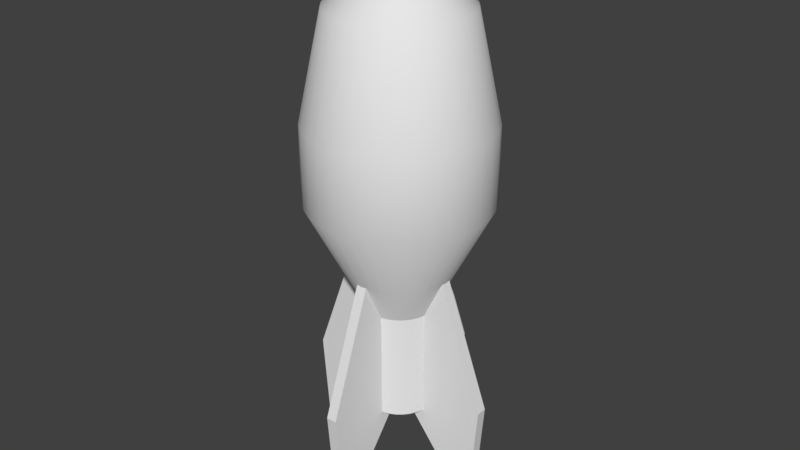 # Source: TEMPMissile.blend  (saved by Blender 2.78.0; exported with 4.5.12 LTS)
import bpy
from mathutils import Matrix  # noqa: F401  (used for matrix-valued properties, if any)

bpy.ops.wm.read_factory_settings(use_empty=True)
scene = bpy.context.scene
scene.name = 'Scene'

# ---- collections
col_collection_1 = bpy.data.collections.new('Collection 1'); scene.collection.children.link(col_collection_1)

# ---- world
world_world = bpy.data.worlds.new('World'); scene.world = world_world
world_world.color = (0.05088, 0.05088, 0.05088)
world_world.use_sun_shadow = False
world_world.sun_shadow_jitter_overblur = 0.0
world_world.cycles.sampling_method = 'MANUAL'

# ---- meshes
me_cube_002 = bpy.data.meshes.new('Cube.002')
me_cube_002.from_pydata([(-0.05951, -1.0, -5.31), (-0.05951, -0.3371, -1.881), (-0.05951, 1.0, -5.31), (-0.05951, 0.3371, -1.881), (0.05951, -1.0, -5.31), (0.05951, -0.3371, -1.881), (0.05951, 1.0, -5.31), (0.05951, 0.3371, -1.881), (-0.05951, 0.0, -4.047), (-0.05951, 0.0, -1.881), (0.05951, 0.0, -4.047), (0.05951, 0.0, -1.881), (-0.05951, -1.112, -3.993), (-0.05951, 1.112, -3.993), (0.05951, 1.112, -3.993), (0.05951, -1.112, -3.993), (0.05951, 0.0, -3.993), (-0.05951, 0.0, -3.993), (-1.0, 0.05951, -5.31), (-0.3371, 0.05951, -1.881), (1.0, 0.05951, -5.31), (0.3371, 0.05951, -1.881), (-1.0, -0.05951, -5.31), (-0.3371, -0.05951, -1.881), (1.0, -0.05951, -5.31), (0.3371, -0.05951, -1.881), (2.601e-09, 0.05951, -4.047), (2.601e-09, 0.05951, -1.881), (-2.601e-09, -0.05951, -4.047), (-2.601e-09, -0.05951, -1.881), (-1.112, 0.05951, -3.993), (1.112, 0.05951, -3.993), (1.112, -0.05951, -3.993), (-1.112, -0.05951, -3.993), (-2.601e-09, -0.05951, -3.993), (2.601e-09, 0.05951, -3.993)], [], [(17, 9, 3, 13), (13, 3, 7, 14), (16, 11, 5, 15), (15, 5, 1, 12), (8, 10, 4, 0), (11, 9, 1, 5), (7, 3, 9, 11), (2, 6, 10, 8), (14, 7, 11, 16), (12, 1, 9, 17), (0, 12, 17, 8), (6, 14, 16, 10), (4, 15, 12, 0), (10, 16, 15, 4), (2, 13, 14, 6), (8, 17, 13, 2), (35, 27, 21, 31), (31, 21, 25, 32), (34, 29, 23, 33), (33, 23, 19, 30), (26, 28, 22, 18), (29, 27, 19, 23), (25, 21, 27, 29), (20, 24, 28, 26), (32, 25, 29, 34), (30, 19, 27, 35), (18, 30, 35, 26), (24, 32, 34, 28), (22, 33, 30, 18), (28, 34, 33, 22), (20, 31, 32, 24), (26, 35, 31, 20)])
me_cube_002.use_remesh_preserve_volume = False
me_cube_002.use_remesh_preserve_attributes = False
me_cube_002.use_mirror_vertex_groups = False
me_cube_002.update()
me_cylinder = bpy.data.meshes.new('Cylinder')
me_cylinder.from_pydata([(0.0, 1.0, -1.0), (1.111e-07, 0.02232, 1.0), (0.1951, 0.9808, -1.0), (0.004355, 0.0219, 1.0), (0.3827, 0.9239, -1.0), (0.008543, 0.02062, 1.0), (0.5556, 0.8315, -1.0), (0.0124, 0.01856, 1.0), (0.7071, 0.7071, -1.0), (0.01579, 0.01579, 1.0), (0.8315, 0.5556, -1.0), (0.01856, 0.0124, 1.0), (0.9239, 0.3827, -1.0), (0.02062, 0.008543, 1.0), (0.9808, 0.1951, -1.0), (0.02189, 0.004355, 1.0), (1.0, 7.55e-08, -1.0), (0.02232, 2.809e-07, 1.0), (0.9808, -0.1951, -1.0), (0.02189, -0.004355, 1.0), (0.9239, -0.3827, -1.0), (0.02062, -0.008543, 1.0), (0.8315, -0.5556, -1.0), (0.01856, -0.0124, 1.0), (0.7071, -0.7071, -1.0), (0.01579, -0.01578, 1.0), (0.5556, -0.8315, -1.0), (0.0124, -0.01856, 1.0), (0.3827, -0.9239, -1.0), (0.008543, -0.02062, 1.0), (0.1951, -0.9808, -1.0), (0.004355, -0.02189, 1.0), (-3.258e-07, -1.0, -1.0), (1.039e-07, -0.02232, 1.0), (-0.1951, -0.9808, -1.0), (-0.004355, -0.02189, 1.0), (-0.3827, -0.9239, -1.0), (-0.008543, -0.02062, 1.0), (-0.5556, -0.8315, -1.0), (-0.0124, -0.01856, 1.0), (-0.7071, -0.7071, -1.0), (-0.01579, -0.01578, 1.0), (-0.8315, -0.5556, -1.0), (-0.01856, -0.0124, 1.0), (-0.9239, -0.3827, -1.0), (-0.02062, -0.008543, 1.0), (-0.9808, -0.1951, -1.0), (-0.02189, -0.004355, 1.0), (-1.0, 9.656e-07, -1.0), (-0.02232, 3.008e-07, 1.0), (-0.9808, 0.1951, -1.0), (-0.02189, 0.004355, 1.0), (-0.9239, 0.3827, -1.0), (-0.02062, 0.008543, 1.0), (-0.8315, 0.5556, -1.0), (-0.01856, 0.0124, 1.0), (-0.7071, 0.7071, -1.0), (-0.01579, 0.01579, 1.0), (-0.5556, 0.8315, -1.0), (-0.0124, 0.01856, 1.0), (-0.3827, 0.9239, -1.0), (-0.008543, 0.02062, 1.0), (-0.1951, 0.9808, -1.0), (-0.004355, 0.0219, 1.0), (3.397e-08, 0.7513, 0.1684), (0.1466, 0.7369, 0.1684), (0.2875, 0.6941, 0.1684), (0.4174, 0.6247, 0.1684), (0.5313, 0.5313, 0.1684), (0.6247, 0.4174, 0.1684), (0.6941, 0.2875, 0.1684), (0.7369, 0.1466, 0.1684), (0.7513, 1.237e-07, 0.1684), (0.7369, -0.1466, 0.1684), (0.6941, -0.2875, 0.1684), (0.6247, -0.4174, 0.1684), (0.5313, -0.5313, 0.1684), (0.4174, -0.6247, 0.1684), (0.2875, -0.6941, 0.1684), (0.1466, -0.7369, 0.1684), (-2.108e-07, -0.7513, 0.1684), (-0.1466, -0.7369, 0.1684), (-0.2875, -0.6941, 0.1684), (-0.4174, -0.6247, 0.1684), (-0.5313, -0.5313, 0.1684), (-0.6247, -0.4174, 0.1684), (-0.6941, -0.2875, 0.1684), (-0.7369, -0.1466, 0.1684), (-0.7513, 7.924e-07, 0.1684), (-0.7369, 0.1466, 0.1684), (-0.6941, 0.2875, 0.1684), (-0.6247, 0.4174, 0.1684), (-0.5313, 0.5313, 0.1684), (-0.4174, 0.6247, 0.1684), (-0.2875, 0.6941, 0.1684), (-0.1466, 0.7369, 0.1684), (0.0, 1.0, -1.851), (0.1951, 0.9808, -1.851), (0.3827, 0.9239, -1.851), (0.5556, 0.8315, -1.851), (0.7071, 0.7071, -1.851), (0.8315, 0.5556, -1.851), (0.9239, 0.3827, -1.851), (0.9808, 0.1951, -1.851), (1.0, 7.55e-08, -1.851), (0.9808, -0.1951, -1.851), (0.9239, -0.3827, -1.851), (0.8315, -0.5556, -1.851), (0.7071, -0.7071, -1.851), (0.5556, -0.8315, -1.851), (0.3827, -0.9239, -1.851), (0.1951, -0.9808, -1.851), (-3.258e-07, -1.0, -1.851), (-0.1951, -0.9808, -1.851), (-0.3827, -0.9239, -1.851), (-0.5556, -0.8315, -1.851), (-0.7071, -0.7071, -1.851), (-0.8315, -0.5556, -1.851), (-0.9239, -0.3827, -1.851), (-0.9808, -0.1951, -1.851), (-1.0, 9.656e-07, -1.851), (-0.9808, 0.1951, -1.851), (-0.9239, 0.3827, -1.851), (-0.8315, 0.5556, -1.851), (-0.7071, 0.7071, -1.851), (-0.5556, 0.8315, -1.851), (-0.3827, 0.9239, -1.851), (-0.1951, 0.9808, -1.851), (7.364e-08, 0.3799, -3.075), (0.07411, 0.3726, -3.075), (0.1454, 0.3509, -3.075), (0.211, 0.3158, -3.075), (0.2686, 0.2686, -3.075), (0.3158, 0.211, -3.075), (0.3509, 0.1454, -3.075), (0.3726, 0.07411, -3.075), (0.3799, 2.054e-07, -3.075), (0.3726, -0.07411, -3.075), (0.3509, -0.1454, -3.075), (0.3158, -0.211, -3.075), (0.2686, -0.2686, -3.075), (0.211, -0.3158, -3.075), (0.1454, -0.3509, -3.075), (0.07411, -0.3726, -3.075), (-5.014e-08, -0.3799, -3.075), (-0.07411, -0.3726, -3.075), (-0.1454, -0.3509, -3.075), (-0.211, -0.3158, -3.075), (-0.2686, -0.2686, -3.075), (-0.3158, -0.211, -3.075), (-0.3509, -0.1454, -3.075), (-0.3726, -0.07411, -3.075), (-0.3799, 5.435e-07, -3.075), (-0.3726, 0.07411, -3.075), (-0.3509, 0.1454, -3.075), (-0.3158, 0.211, -3.075), (-0.2686, 0.2686, -3.075), (-0.211, 0.3158, -3.075), (-0.1454, 0.3509, -3.075), (-0.07411, 0.3726, -3.075), (3.134e-07, 0.3799, -4.276), (0.07411, 0.3726, -4.276), (0.1454, 0.3509, -4.276), (0.211, 0.3158, -4.276), (0.2686, 0.2686, -4.276), (0.3158, 0.211, -4.276), (0.3509, 0.1454, -4.276), (0.3726, 0.07411, -4.276), (0.3799, 2.054e-07, -4.276), (0.3726, -0.07411, -4.276), (0.3509, -0.1454, -4.276), (0.3158, -0.211, -4.276), (0.2686, -0.2686, -4.276), (0.211, -0.3158, -4.276), (0.1454, -0.3509, -4.276), (0.07411, -0.3726, -4.276), (1.896e-07, -0.3799, -4.276), (-0.07411, -0.3726, -4.276), (-0.1454, -0.3509, -4.276), (-0.211, -0.3158, -4.276), (-0.2686, -0.2686, -4.276), (-0.3158, -0.211, -4.276), (-0.3509, -0.1454, -4.276), (-0.3726, -0.07411, -4.276), (-0.3799, 5.435e-07, -4.276), (-0.3726, 0.07411, -4.276), (-0.3509, 0.1454, -4.276), (-0.3158, 0.211, -4.276), (-0.2686, 0.2686, -4.276), (-0.211, 0.3158, -4.276), (-0.1454, 0.3509, -4.276), (-0.07411, 0.3726, -4.276)], [], [(64, 1, 3, 65), (65, 3, 5, 66), (66, 5, 7, 67), (67, 7, 9, 68), (68, 9, 11, 69), (69, 11, 13, 70), (70, 13, 15, 71), (71, 15, 17, 72), (72, 17, 19, 73), (73, 19, 21, 74), (74, 21, 23, 75), (75, 23, 25, 76), (76, 25, 27, 77), (77, 27, 29, 78), (78, 29, 31, 79), (79, 31, 33, 80), (80, 33, 35, 81), (81, 35, 37, 82), (82, 37, 39, 83), (83, 39, 41, 84), (84, 41, 43, 85), (85, 43, 45, 86), (86, 45, 47, 87), (87, 47, 49, 88), (88, 49, 51, 89), (89, 51, 53, 90), (90, 53, 55, 91), (91, 55, 57, 92), (92, 57, 59, 93), (93, 59, 61, 94), (3, 1, 63, 61, 59, 57, 55, 53, 51, 49, 47, 45, 43, 41, 39, 37, 35, 33, 31, 29, 27, 25, 23, 21, 19, 17, 15, 13, 11, 9, 7, 5), (94, 61, 63, 95), (95, 63, 1, 64), (2, 4, 98, 97), (16, 72, 73, 18), (46, 87, 88, 48), (54, 91, 92, 56), (48, 88, 89, 50), (52, 90, 91, 54), (38, 83, 84, 40), (56, 92, 93, 58), (8, 68, 69, 10), (44, 86, 87, 46), (36, 82, 83, 38), (60, 94, 95, 62), (22, 75, 76, 24), (24, 76, 77, 26), (2, 65, 66, 4), (30, 79, 80, 32), (42, 85, 86, 44), (34, 81, 82, 36), (0, 64, 65, 2), (6, 67, 68, 8), (28, 78, 79, 30), (18, 73, 74, 20), (26, 77, 78, 28), (20, 74, 75, 22), (32, 80, 81, 34), (40, 84, 85, 42), (12, 70, 71, 14), (14, 71, 72, 16), (4, 66, 67, 6), (10, 69, 70, 12), (62, 95, 64, 0), (50, 89, 90, 52), (104, 105, 137, 136), (20, 22, 107, 106), (38, 40, 116, 115), (56, 58, 125, 124), (12, 14, 103, 102), (30, 32, 112, 111), (48, 50, 121, 120), (4, 6, 99, 98), (22, 24, 108, 107), (40, 42, 117, 116), (58, 60, 126, 125), (14, 16, 104, 103), (32, 34, 113, 112), (50, 52, 122, 121), (6, 8, 100, 99), (24, 26, 109, 108), (42, 44, 118, 117), (60, 62, 127, 126), (16, 18, 105, 104), (34, 36, 114, 113), (52, 54, 123, 122), (8, 10, 101, 100), (26, 28, 110, 109), (44, 46, 119, 118), (0, 2, 97, 96), (62, 0, 96, 127), (18, 20, 106, 105), (36, 38, 115, 114), (54, 56, 124, 123), (10, 12, 102, 101), (28, 30, 111, 110), (46, 48, 120, 119), (132, 133, 165, 164), (118, 119, 151, 150), (105, 106, 138, 137), (119, 120, 152, 151), (106, 107, 139, 138), (120, 121, 153, 152), (107, 108, 140, 139), (121, 122, 154, 153), (108, 109, 141, 140), (122, 123, 155, 154), (109, 110, 142, 141), (96, 97, 129, 128), (123, 124, 156, 155), (110, 111, 143, 142), (97, 98, 130, 129), (124, 125, 157, 156), (111, 112, 144, 143), (98, 99, 131, 130), (125, 126, 158, 157), (112, 113, 145, 144), (99, 100, 132, 131), (126, 127, 159, 158), (113, 114, 146, 145), (100, 101, 133, 132), (127, 96, 128, 159), (114, 115, 147, 146), (101, 102, 134, 133), (115, 116, 148, 147), (102, 103, 135, 134), (116, 117, 149, 148), (103, 104, 136, 135), (117, 118, 150, 149), (160, 161, 162, 163, 164, 165, 166, 167, 168, 169, 170, 171, 172, 173, 174, 175, 176, 177, 178, 179, 180, 181, 182, 183, 184, 185, 186, 187, 188, 189, 190, 191), (159, 128, 160, 191), (146, 147, 179, 178), (133, 134, 166, 165), (147, 148, 180, 179), (134, 135, 167, 166), (148, 149, 181, 180), (135, 136, 168, 167), (149, 150, 182, 181), (136, 137, 169, 168), (150, 151, 183, 182), (137, 138, 170, 169), (151, 152, 184, 183), (138, 139, 171, 170), (152, 153, 185, 184), (139, 140, 172, 171), (153, 154, 186, 185), (140, 141, 173, 172), (154, 155, 187, 186), (141, 142, 174, 173), (128, 129, 161, 160), (155, 156, 188, 187), (142, 143, 175, 174), (129, 130, 162, 161), (156, 157, 189, 188), (143, 144, 176, 175), (130, 131, 163, 162), (157, 158, 190, 189), (144, 145, 177, 176), (131, 132, 164, 163), (158, 159, 191, 190), (145, 146, 178, 177), (58, 93, 94, 60)])
me_cylinder.polygons.foreach_set('use_smooth', [True] * 162)
_k = set([(128, 129), (128, 159), (129, 130), (130, 131), (131, 132), (132, 133), (133, 134), (134, 135), (135, 136), (136, 137), (137, 138), (138, 139), (139, 140), (140, 141), (141, 142), (142, 143), (143, 144), (144, 145), (145, 146), (146, 147), (147, 148), (148, 149), (149, 150), (150, 151), (151, 152), (152, 153), (153, 154), (154, 155), (155, 156), (156, 157), (157, 158), (158, 159)])
me_cylinder.attributes.new('sharp_edge', 'BOOLEAN', 'EDGE').data.foreach_set('value', [ (min(e.vertices), max(e.vertices)) in _k for e in me_cylinder.edges])
_uv = me_cylinder.uv_layers.new(name='UVMap')
_uv.uv.foreach_set('vector', [0.1243, 0.1365, 0.1352, 0.0168, 0.1358, 0.0168, 0.1467, 0.1365, 0.1467, 0.1365, 0.1358, 0.0168, 0.1365, 0.0168, 0.1686, 0.1363, 0.1686, 0.1363, 0.1365, 0.0168, 0.1371, 0.01679, 0.1893, 0.1361, 0.05499, 0.8092, 0.1252, 0.8881, 0.1247, 0.8885, 0.03918, 0.8238, 0.03918, 0.8238, 0.1247, 0.8885, 0.1243, 0.889, 0.02676, 0.8409, 0.02676, 0.8409, 0.1243, 0.889, 0.1241, 0.8896, 0.01821, 0.86, 0.9393, 0.637, 0.8871, 0.7563, 0.8865, 0.7563, 0.9186, 0.6368, 0.9186, 0.6368, 0.8865, 0.7563, 0.8858, 0.7563, 0.8967, 0.6366, 0.8967, 0.6366, 0.8858, 0.7563, 0.8852, 0.7563, 0.8743, 0.6366, 0.8743, 0.6366, 0.8852, 0.7563, 0.8845, 0.7563, 0.8524, 0.6368, 0.8524, 0.6368, 0.8845, 0.7563, 0.8839, 0.7563, 0.8318, 0.637, 0.03918, 0.9572, 0.1247, 0.8925, 0.1252, 0.8929, 0.05499, 0.9718, 0.05499, 0.9718, 0.1252, 0.8929, 0.1257, 0.8932, 0.07357, 0.9832, 0.4603, 0.637, 0.4082, 0.7563, 0.4075, 0.7563, 0.4397, 0.6368, 0.4397, 0.6368, 0.4075, 0.7563, 0.4069, 0.7563, 0.4177, 0.6366, 0.4177, 0.6366, 0.4069, 0.7563, 0.4062, 0.7563, 0.3954, 0.6366, 0.3954, 0.6366, 0.4062, 0.7563, 0.4056, 0.7563, 0.3735, 0.6368, 0.3735, 0.6368, 0.4056, 0.7563, 0.405, 0.7563, 0.3528, 0.637, 0.1811, 0.9832, 0.1289, 0.8932, 0.1295, 0.8929, 0.1996, 0.9718, 0.1996, 0.9718, 0.1295, 0.8929, 0.1299, 0.8925, 0.2155, 0.9572, 0.2155, 0.9572, 0.1299, 0.8925, 0.1303, 0.892, 0.2279, 0.9401, 0.7103, 0.637, 0.6582, 0.7563, 0.6575, 0.7563, 0.6897, 0.6368, 0.6897, 0.6368, 0.6575, 0.7563, 0.6569, 0.7563, 0.6677, 0.6366, 0.6677, 0.6366, 0.6569, 0.7563, 0.6562, 0.7563, 0.6454, 0.6366, 0.6454, 0.6366, 0.6562, 0.7563, 0.6556, 0.7563, 0.6235, 0.6368, 0.6235, 0.6368, 0.6556, 0.7563, 0.655, 0.7563, 0.6028, 0.637, 0.2279, 0.8409, 0.1303, 0.889, 0.1299, 0.8885, 0.2155, 0.8238, 0.2155, 0.8238, 0.1299, 0.8885, 0.1295, 0.8881, 0.1996, 0.8092, 0.1996, 0.8092, 0.1295, 0.8881, 0.1289, 0.8877, 0.1811, 0.7978, 0.1811, 0.7978, 0.1289, 0.8877, 0.1283, 0.8875, 0.1604, 0.7899, 0.1263, 0.8875, 0.127, 0.8874, 0.1276, 0.8874, 0.1283, 0.8875, 0.1289, 0.8877, 0.1295, 0.8881, 0.1299, 0.8885, 0.1303, 0.889, 0.1306, 0.8896, 0.1307, 0.8902, 0.1307, 0.8908, 0.1306, 0.8914, 0.1303, 0.892, 0.1299, 0.8925, 0.1295, 0.8929, 0.1289, 0.8932, 0.1283, 0.8935, 0.1276, 0.8936, 0.127, 0.8936, 0.1263, 0.8935, 0.1257, 0.8932, 0.1252, 0.8929, 0.1247, 0.8925, 0.1243, 0.892, 0.1241, 0.8914, 0.1239, 0.8908, 0.1239, 0.8902, 0.1241, 0.8896, 0.1243, 0.889, 0.1247, 0.8885, 0.1252, 0.8881, 0.1257, 0.8877, 0.08177, 0.1361, 0.1339, 0.01679, 0.1345, 0.0168, 0.1024, 0.1363, 0.1024, 0.1363, 0.1345, 0.0168, 0.1352, 0.0168, 0.1243, 0.1365, 0.1504, 0.301, 0.1796, 0.3008, 0.1796, 0.4198, 0.1504, 0.42, 0.9004, 0.4721, 0.8967, 0.6366, 0.8743, 0.6366, 0.8706, 0.4721, 0.6714, 0.4721, 0.6677, 0.6366, 0.6454, 0.6366, 0.6417, 0.4721, 0.5603, 0.4731, 0.5842, 0.6374, 0.5684, 0.6379, 0.5392, 0.4738, 0.6417, 0.4721, 0.6454, 0.6366, 0.6235, 0.6368, 0.6125, 0.4723, 0.585, 0.4726, 0.6028, 0.637, 0.5842, 0.6374, 0.5603, 0.4731, 0.3103, 0.4731, 0.3342, 0.6374, 0.3184, 0.6379, 0.2892, 0.4738, 0.01821, 0.2993, 0.04738, 0.1352, 0.06319, 0.1357, 0.03925, 0.3, 0.2318, 0.3, 0.2078, 0.1357, 0.2237, 0.1352, 0.2528, 0.2993, 0.7006, 0.4723, 0.6897, 0.6368, 0.6677, 0.6366, 0.6714, 0.4721, 0.335, 0.4726, 0.3528, 0.637, 0.3342, 0.6374, 0.3103, 0.4731, 0.06398, 0.3005, 0.08177, 0.1361, 0.1024, 0.1363, 0.09147, 0.3008, 0.814, 0.4726, 0.8318, 0.637, 0.8132, 0.6374, 0.7892, 0.4731, 0.5028, 0.4731, 0.4789, 0.6374, 0.4603, 0.637, 0.4781, 0.4726, 0.1504, 0.301, 0.1467, 0.1365, 0.1686, 0.1363, 0.1796, 0.3008, 0.4214, 0.4721, 0.4177, 0.6366, 0.3954, 0.6366, 0.3917, 0.4721, 0.7281, 0.4726, 0.7103, 0.637, 0.6897, 0.6368, 0.7006, 0.4723, 0.3625, 0.4723, 0.3735, 0.6368, 0.3528, 0.637, 0.335, 0.4726, 0.1206, 0.301, 0.1243, 0.1365, 0.1467, 0.1365, 0.1504, 0.301, 0.2071, 0.3005, 0.1893, 0.1361, 0.2078, 0.1357, 0.2318, 0.3, 0.4506, 0.4723, 0.4397, 0.6368, 0.4177, 0.6366, 0.4214, 0.4721, 0.8706, 0.4721, 0.8743, 0.6366, 0.8524, 0.6368, 0.8415, 0.4723, 0.4781, 0.4726, 0.4603, 0.637, 0.4397, 0.6368, 0.4506, 0.4723, 0.8415, 0.4723, 0.8524, 0.6368, 0.8318, 0.637, 0.814, 0.4726, 0.3917, 0.4721, 0.3954, 0.6366, 0.3735, 0.6368, 0.3625, 0.4723, 0.7528, 0.4731, 0.7289, 0.6374, 0.7103, 0.637, 0.7281, 0.4726, 0.9571, 0.4726, 0.9393, 0.637, 0.9186, 0.6368, 0.9296, 0.4723, 0.9296, 0.4723, 0.9186, 0.6368, 0.8967, 0.6366, 0.9004, 0.4721, 0.1796, 0.3008, 0.1686, 0.1363, 0.1893, 0.1361, 0.2071, 0.3005, 0.9818, 0.4731, 0.9578, 0.6374, 0.9393, 0.637, 0.9571, 0.4726, 0.09147, 0.3008, 0.1024, 0.1363, 0.1243, 0.1365, 0.1206, 0.301, 0.6125, 0.4723, 0.6235, 0.6368, 0.6028, 0.637, 0.585, 0.4726, 0.9004, 0.3531, 0.8706, 0.3531, 0.8799, 0.1848, 0.8912, 0.1848, 0.8415, 0.4723, 0.814, 0.4726, 0.814, 0.3537, 0.8415, 0.3533, 0.3103, 0.4731, 0.2892, 0.4738, 0.2892, 0.3548, 0.3103, 0.3542, 0.01821, 0.2993, 0.03925, 0.3, 0.03925, 0.4189, 0.01821, 0.4183, 0.9571, 0.4726, 0.9296, 0.4723, 0.9296, 0.3533, 0.9571, 0.3537, 0.4214, 0.4721, 0.3917, 0.4721, 0.3917, 0.3531, 0.4214, 0.3531, 0.6417, 0.4721, 0.6125, 0.4723, 0.6125, 0.3533, 0.6417, 0.3531, 0.1796, 0.3008, 0.2071, 0.3005, 0.2071, 0.4194, 0.1796, 0.4198, 0.814, 0.4726, 0.7892, 0.4731, 0.7892, 0.3542, 0.814, 0.3537, 0.7528, 0.4731, 0.7281, 0.4726, 0.7281, 0.3537, 0.7528, 0.3542, 0.03925, 0.3, 0.06398, 0.3005, 0.06398, 0.4194, 0.03925, 0.4189, 0.9296, 0.4723, 0.9004, 0.4721, 0.9004, 0.3531, 0.9296, 0.3533, 0.3917, 0.4721, 0.3625, 0.4723, 0.3625, 0.3533, 0.3917, 0.3531, 0.6125, 0.4723, 0.585, 0.4726, 0.585, 0.3537, 0.6125, 0.3533, 0.2071, 0.3005, 0.2318, 0.3, 0.2318, 0.4189, 0.2071, 0.4194, 0.5028, 0.4731, 0.4781, 0.4726, 0.4781, 0.3537, 0.5028, 0.3542, 0.7281, 0.4726, 0.7006, 0.4723, 0.7006, 0.3533, 0.7281, 0.3537, 0.06398, 0.3005, 0.09147, 0.3008, 0.09147, 0.4198, 0.06398, 0.4194, 0.9004, 0.4721, 0.8706, 0.4721, 0.8706, 0.3531, 0.9004, 0.3531, 0.3625, 0.4723, 0.335, 0.4726, 0.335, 0.3537, 0.3625, 0.3533, 0.585, 0.4726, 0.5603, 0.4731, 0.5603, 0.3542, 0.585, 0.3537, 0.2318, 0.3, 0.2528, 0.2993, 0.2528, 0.4183, 0.2318, 0.4189, 0.4781, 0.4726, 0.4506, 0.4723, 0.4506, 0.3533, 0.4781, 0.3537, 0.7006, 0.4723, 0.6714, 0.4721, 0.6714, 0.3531, 0.7006, 0.3533, 0.1206, 0.301, 0.1504, 0.301, 0.1504, 0.42, 0.1206, 0.42, 0.09147, 0.3008, 0.1206, 0.301, 0.1206, 0.42, 0.09147, 0.4198, 0.8706, 0.4721, 0.8415, 0.4723, 0.8415, 0.3533, 0.8706, 0.3531, 0.335, 0.4726, 0.3103, 0.4731, 0.3103, 0.3542, 0.335, 0.3537, 0.5603, 0.4731, 0.5392, 0.4738, 0.5392, 0.3548, 0.5603, 0.3542, 0.9818, 0.4731, 0.9571, 0.4726, 0.9571, 0.3537, 0.9818, 0.3542, 0.4506, 0.4723, 0.4214, 0.4721, 0.4214, 0.3531, 0.4506, 0.3533, 0.6714, 0.4721, 0.6417, 0.4721, 0.6417, 0.3531, 0.6714, 0.3531, 0.1721, 0.5879, 0.1801, 0.5876, 0.1801, 0.7557, 0.1721, 0.7559, 0.7006, 0.3533, 0.6714, 0.3531, 0.6622, 0.1848, 0.6733, 0.1849, 0.8706, 0.3531, 0.8415, 0.3533, 0.8688, 0.1849, 0.8799, 0.1848, 0.6714, 0.3531, 0.6417, 0.3531, 0.6509, 0.1848, 0.6622, 0.1848, 0.8415, 0.3533, 0.814, 0.3537, 0.8583, 0.185, 0.8688, 0.1849, 0.6417, 0.3531, 0.6125, 0.3533, 0.6398, 0.1849, 0.6509, 0.1848, 0.814, 0.3537, 0.7892, 0.3542, 0.8489, 0.1852, 0.8583, 0.185, 0.6125, 0.3533, 0.585, 0.3537, 0.6294, 0.185, 0.6398, 0.1849, 0.5028, 0.3542, 0.4781, 0.3537, 0.4337, 0.185, 0.4431, 0.1852, 0.585, 0.3537, 0.5603, 0.3542, 0.62, 0.1852, 0.6294, 0.185, 0.4781, 0.3537, 0.4506, 0.3533, 0.4233, 0.1849, 0.4337, 0.185, 0.1206, 0.42, 0.1504, 0.42, 0.1412, 0.5883, 0.1299, 0.5883, 0.5603, 0.3542, 0.5392, 0.3548, 0.612, 0.1855, 0.62, 0.1852, 0.4506, 0.3533, 0.4214, 0.3531, 0.4122, 0.1848, 0.4233, 0.1849, 0.1504, 0.42, 0.1796, 0.4198, 0.1523, 0.5882, 0.1412, 0.5883, 0.01821, 0.4183, 0.03925, 0.4189, 0.09895, 0.5879, 0.09096, 0.5876, 0.4214, 0.3531, 0.3917, 0.3531, 0.4009, 0.1848, 0.4122, 0.1848, 0.1796, 0.4198, 0.2071, 0.4194, 0.1627, 0.5881, 0.1523, 0.5882, 0.03925, 0.4189, 0.06398, 0.4194, 0.1083, 0.5881, 0.09895, 0.5879, 0.3917, 0.3531, 0.3625, 0.3533, 0.3898, 0.1849, 0.4009, 0.1848, 0.2071, 0.4194, 0.2318, 0.4189, 0.1721, 0.5879, 0.1627, 0.5881, 0.06398, 0.4194, 0.09147, 0.4198, 0.1188, 0.5882, 0.1083, 0.5881, 0.3625, 0.3533, 0.335, 0.3537, 0.3794, 0.185, 0.3898, 0.1849, 0.2318, 0.4189, 0.2528, 0.4183, 0.1801, 0.5876, 0.1721, 0.5879, 0.09147, 0.4198, 0.1206, 0.42, 0.1299, 0.5883, 0.1188, 0.5882, 0.335, 0.3537, 0.3103, 0.3542, 0.37, 0.1852, 0.3794, 0.185, 0.9818, 0.3542, 0.9571, 0.3537, 0.9127, 0.185, 0.9221, 0.1852, 0.3103, 0.3542, 0.2892, 0.3548, 0.362, 0.1855, 0.37, 0.1852, 0.9571, 0.3537, 0.9296, 0.3533, 0.9023, 0.1849, 0.9127, 0.185, 0.7528, 0.3542, 0.7281, 0.3537, 0.6837, 0.185, 0.6931, 0.1852, 0.9296, 0.3533, 0.9004, 0.3531, 0.8912, 0.1848, 0.9023, 0.1849, 0.7281, 0.3537, 0.7006, 0.3533, 0.6733, 0.1849, 0.6837, 0.185, 0.6238, 0.7959, 0.6332, 0.8017, 0.6412, 0.8091, 0.6475, 0.8177, 0.6518, 0.8274, 0.654, 0.8376, 0.654, 0.848, 0.6518, 0.8582, 0.6475, 0.8678, 0.6412, 0.8765, 0.6332, 0.8839, 0.6238, 0.8897, 0.6133, 0.8937, 0.6023, 0.8957, 0.591, 0.8957, 0.5799, 0.8937, 0.5694, 0.8897, 0.56, 0.8839, 0.5521, 0.8765, 0.5458, 0.8678, 0.5415, 0.8582, 0.5392, 0.848, 0.5392, 0.8376, 0.5415, 0.8274, 0.5458, 0.8177, 0.5521, 0.8091, 0.56, 0.8017, 0.5694, 0.7959, 0.5799, 0.7919, 0.591, 0.7899, 0.6023, 0.7899, 0.6133, 0.7919, 0.1188, 0.5882, 0.1299, 0.5883, 0.1299, 0.7563, 0.1188, 0.7562, 0.3794, 0.185, 0.37, 0.1852, 0.37, 0.01718, 0.3794, 0.01699, 0.9221, 0.1852, 0.9127, 0.185, 0.9127, 0.01699, 0.9221, 0.01718, 0.37, 0.1852, 0.362, 0.1855, 0.362, 0.01743, 0.37, 0.01718, 0.9127, 0.185, 0.9023, 0.1849, 0.9023, 0.01686, 0.9127, 0.01699, 0.6931, 0.1852, 0.6837, 0.185, 0.6837, 0.01699, 0.6931, 0.01718, 0.9023, 0.1849, 0.8912, 0.1848, 0.8912, 0.01679, 0.9023, 0.01686, 0.6837, 0.185, 0.6733, 0.1849, 0.6733, 0.01686, 0.6837, 0.01699, 0.8912, 0.1848, 0.8799, 0.1848, 0.8799, 0.01679, 0.8912, 0.01679, 0.6733, 0.1849, 0.6622, 0.1848, 0.6622, 0.01679, 0.6733, 0.01686, 0.8799, 0.1848, 0.8688, 0.1849, 0.8688, 0.01686, 0.8799, 0.01679, 0.6622, 0.1848, 0.6509, 0.1848, 0.6509, 0.01679, 0.6622, 0.01679, 0.8688, 0.1849, 0.8583, 0.185, 0.8583, 0.01699, 0.8688, 0.01686, 0.6509, 0.1848, 0.6398, 0.1849, 0.6398, 0.01686, 0.6509, 0.01679, 0.8583, 0.185, 0.8489, 0.1852, 0.8489, 0.01718, 0.8583, 0.01699, 0.6398, 0.1849, 0.6294, 0.185, 0.6294, 0.01699, 0.6398, 0.01686, 0.4431, 0.1852, 0.4337, 0.185, 0.4337, 0.01699, 0.4431, 0.01718, 0.6294, 0.185, 0.62, 0.1852, 0.62, 0.01718, 0.6294, 0.01699, 0.4337, 0.185, 0.4233, 0.1849, 0.4233, 0.01686, 0.4337, 0.01699, 0.1299, 0.5883, 0.1412, 0.5883, 0.1412, 0.7563, 0.1299, 0.7563, 0.62, 0.1852, 0.612, 0.1855, 0.612, 0.01743, 0.62, 0.01718, 0.4233, 0.1849, 0.4122, 0.1848, 0.4122, 0.01679, 0.4233, 0.01686, 0.1412, 0.5883, 0.1523, 0.5882, 0.1523, 0.7562, 0.1412, 0.7563, 0.09096, 0.5876, 0.09895, 0.5879, 0.09895, 0.7559, 0.09096, 0.7557, 0.4122, 0.1848, 0.4009, 0.1848, 0.4009, 0.01679, 0.4122, 0.01679, 0.1523, 0.5882, 0.1627, 0.5881, 0.1627, 0.7561, 0.1523, 0.7562, 0.09895, 0.5879, 0.1083, 0.5881, 0.1083, 0.7561, 0.09895, 0.7559, 0.4009, 0.1848, 0.3898, 0.1849, 0.3898, 0.01686, 0.4009, 0.01679, 0.1627, 0.5881, 0.1721, 0.5879, 0.1721, 0.7559, 0.1627, 0.7561, 0.1083, 0.5881, 0.1188, 0.5882, 0.1188, 0.7562, 0.1083, 0.7561, 0.3898, 0.1849, 0.3794, 0.185, 0.3794, 0.01699, 0.3898, 0.01686, 0.03925, 0.3, 0.06319, 0.1357, 0.08177, 0.1361, 0.06398, 0.3005])
me_cylinder.use_remesh_preserve_volume = False
me_cylinder.use_remesh_preserve_attributes = False
me_cylinder.use_mirror_vertex_groups = False
me_cylinder.update()

# ---- objects
ob_fins = bpy.data.objects.new('Fins', me_cube_002)
ob_missile = bpy.data.objects.new('Missile', me_cylinder)

# ---- transforms, parenting, visibility, modifiers, constraints
ob_fins.location = (0.0, 0.0, 0.0)
ob_fins.rotation_euler = (0.0, -0.0, 1.571)
ob_fins.lineart.crease_threshold = 0.0
ob_missile.location = (0.0, 0.0, 0.0)
ob_missile.lineart.crease_threshold = 0.0
_m = ob_missile.modifiers.new('EdgeSplit', 'EDGE_SPLIT')

# ---- collection membership
col_collection_1.objects.link(ob_fins)
col_collection_1.objects.link(ob_missile)

# ---- scene / render settings (as saved in the file)
scene.frame_start = 1; scene.frame_end = 250; scene.frame_set(0)
scene.render.engine = 'BLENDER_EEVEE_NEXT'
scene.render.resolution_percentage = 50
scene.render.dither_intensity = 0.0
scene.cycles.use_denoising = False
scene.cycles.samples = 128
scene.cycles.sampling_pattern = 'TABULATED_SOBOL'
scene.cycles.light_sampling_threshold = 0.0
scene.cycles.use_adaptive_sampling = False
scene.cycles.use_light_tree = False
scene.cycles.blur_glossy = 0.0
scene.cycles.sample_clamp_indirect = 0.0
scene.view_settings.view_transform = 'Standard'
bpy.context.view_layer.update()

# ---- added for rendering (the .blend has no active camera and no usable light): camera, sun
cam_auto = bpy.data.cameras.new('AutoCamera')
cam_auto.lens = 50.0
cam_auto.sensor_width = 36.0
cam_auto.clip_end = 1000.0
ob_auto_camera = bpy.data.objects.new('AutoCamera', cam_auto)
scene.collection.objects.link(ob_auto_camera)
ob_auto_camera.location = (6.52306, -7.82767, 3.06361)
ob_auto_camera.rotation_euler = (1.09748, -7.21219e-08, 0.694738)
scene.camera = ob_auto_camera
light_auto_sun = bpy.data.lights.new('AutoSun', 'SUN')
light_auto_sun.energy = 3.0
light_auto_sun.angle = 0.0523599
ob_auto_sun = bpy.data.objects.new('AutoSun', light_auto_sun)
scene.collection.objects.link(ob_auto_sun)
ob_auto_sun.rotation_euler = (0.872665, 0.174533, 0.523599)
bpy.context.view_layer.update()
